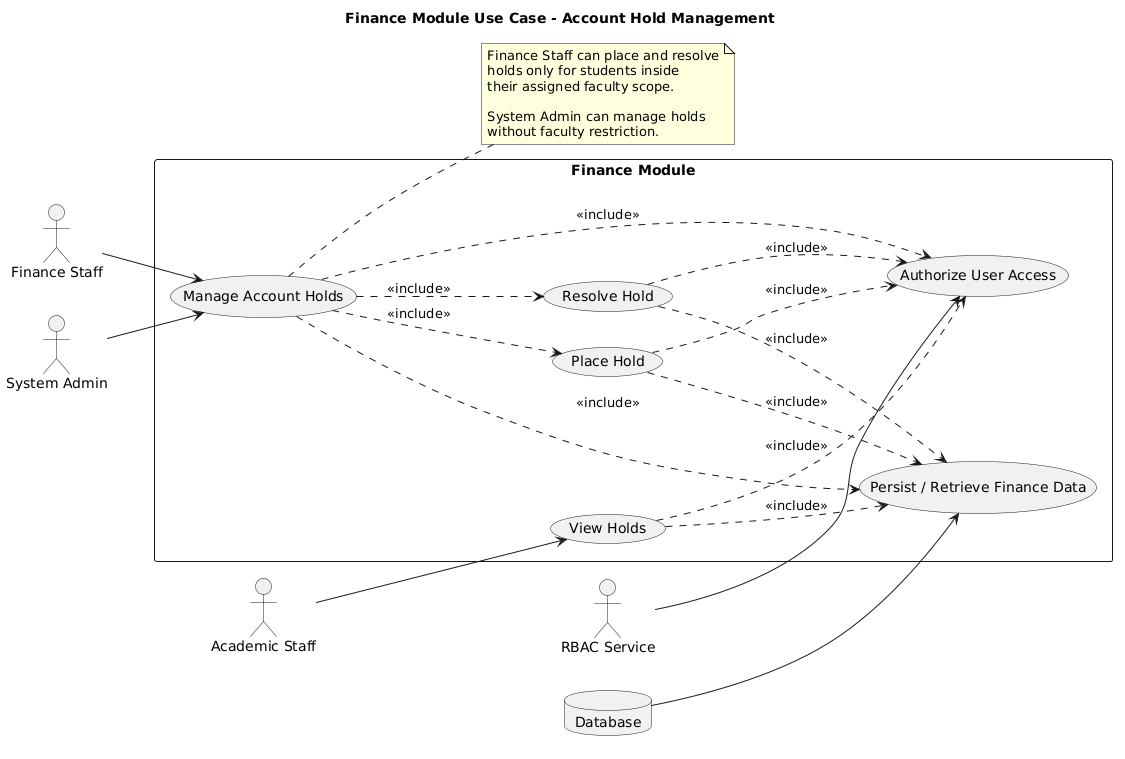

The diagram above was rendered by PlantUML. Its source (embedded in the PNG):
@startuml
title Finance Module Use Case - Account Hold Management

left to right direction

actor "Finance Staff" as FinanceStaff
actor "System Admin" as SystemAdmin
actor "Academic Staff" as AcademicStaff
actor "RBAC Service" as RBAC
database "Database" as DB

rectangle "Finance Module" {
  usecase "Manage Account Holds" as UC_ManageHolds
  usecase "Place Hold" as UC_PlaceHold
  usecase "Resolve Hold" as UC_ResolveHold
  usecase "View Holds" as UC_ViewHolds
  usecase "Authorize User Access" as UC_Authorize
  usecase "Persist / Retrieve Finance Data" as UC_DataAccess
}

FinanceStaff --> UC_ManageHolds
SystemAdmin --> UC_ManageHolds
AcademicStaff --> UC_ViewHolds

RBAC --> UC_Authorize
DB --> UC_DataAccess

UC_ManageHolds ..> UC_PlaceHold : <<include>>
UC_ManageHolds ..> UC_ResolveHold : <<include>>

UC_ManageHolds ..> UC_Authorize : <<include>>
UC_PlaceHold ..> UC_Authorize : <<include>>
UC_ResolveHold ..> UC_Authorize : <<include>>
UC_ViewHolds ..> UC_Authorize : <<include>>

UC_ManageHolds ..> UC_DataAccess : <<include>>
UC_PlaceHold ..> UC_DataAccess : <<include>>
UC_ResolveHold ..> UC_DataAccess : <<include>>
UC_ViewHolds ..> UC_DataAccess : <<include>>

note right of UC_ManageHolds
Finance Staff can place and resolve
holds only for students inside
their assigned faculty scope.

System Admin can manage holds
without faculty restriction.
end note
@enduml